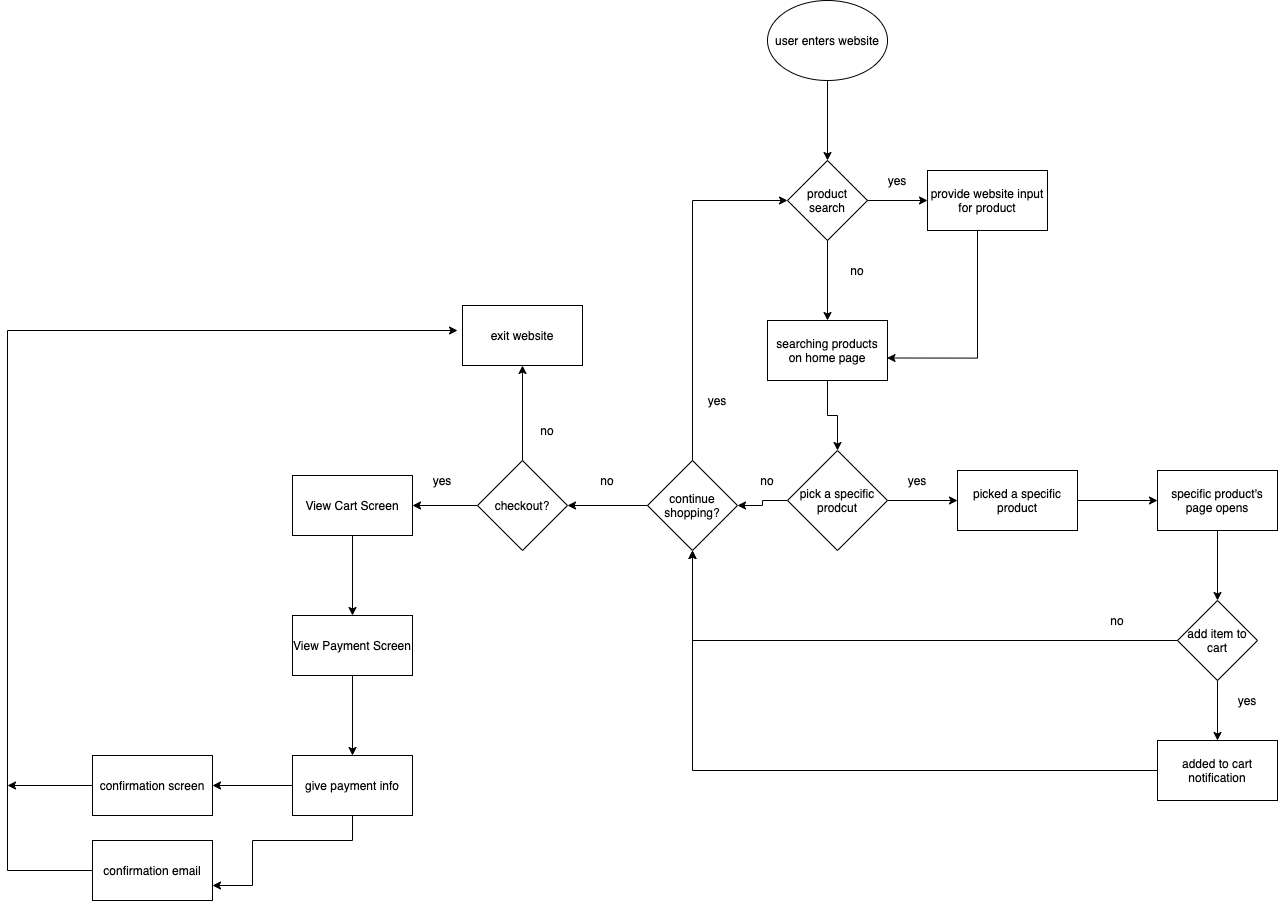

The diagram above was exported from draw.io. Its source (the exported page's mxGraphModel, read from the mxfile embedded in the PNG):
<mxGraphModel dx="1750" dy="810" grid="1" gridSize="10" guides="1" tooltips="1" connect="1" arrows="1" fold="1" page="1" pageScale="1" pageWidth="850" pageHeight="1100" math="0" shadow="0">
  <root>
    <mxCell id="0" />
    <mxCell id="1" parent="0" />
    <mxCell id="4" value="" style="edgeStyle=orthogonalEdgeStyle;rounded=0;orthogonalLoop=1;jettySize=auto;html=1;" edge="1" parent="1" source="2" target="3">
      <mxGeometry relative="1" as="geometry" />
    </mxCell>
    <mxCell id="2" value="user enters website" style="ellipse;whiteSpace=wrap;html=1;" vertex="1" parent="1">
      <mxGeometry x="-40" width="120" height="80" as="geometry" />
    </mxCell>
    <mxCell id="6" value="" style="edgeStyle=orthogonalEdgeStyle;rounded=0;orthogonalLoop=1;jettySize=auto;html=1;" edge="1" parent="1" source="3" target="5">
      <mxGeometry relative="1" as="geometry" />
    </mxCell>
    <mxCell id="9" value="" style="edgeStyle=orthogonalEdgeStyle;rounded=0;orthogonalLoop=1;jettySize=auto;html=1;" edge="1" parent="1" source="3">
      <mxGeometry relative="1" as="geometry">
        <mxPoint x="20" y="320" as="targetPoint" />
      </mxGeometry>
    </mxCell>
    <mxCell id="3" value="product search" style="rhombus;whiteSpace=wrap;html=1;" vertex="1" parent="1">
      <mxGeometry x="-20" y="160" width="80" height="80" as="geometry" />
    </mxCell>
    <mxCell id="12" style="edgeStyle=orthogonalEdgeStyle;rounded=0;orthogonalLoop=1;jettySize=auto;html=1;entryX=0.996;entryY=0.625;entryDx=0;entryDy=0;entryPerimeter=0;" edge="1" parent="1" source="5" target="11">
      <mxGeometry relative="1" as="geometry">
        <mxPoint x="190" y="340" as="targetPoint" />
        <Array as="points">
          <mxPoint x="170" y="358" />
        </Array>
      </mxGeometry>
    </mxCell>
    <mxCell id="5" value="provide website input for product" style="whiteSpace=wrap;html=1;" vertex="1" parent="1">
      <mxGeometry x="120" y="170" width="120" height="60" as="geometry" />
    </mxCell>
    <mxCell id="7" value="yes" style="text;html=1;strokeColor=none;fillColor=none;align=center;verticalAlign=middle;whiteSpace=wrap;rounded=0;" vertex="1" parent="1">
      <mxGeometry x="70" y="170" width="40" height="20" as="geometry" />
    </mxCell>
    <mxCell id="10" value="no" style="text;html=1;strokeColor=none;fillColor=none;align=center;verticalAlign=middle;whiteSpace=wrap;rounded=0;" vertex="1" parent="1">
      <mxGeometry x="30" y="250" width="40" height="40" as="geometry" />
    </mxCell>
    <mxCell id="4ra9yQoaIjvP-3GRhzb--15" value="" style="edgeStyle=orthogonalEdgeStyle;rounded=0;orthogonalLoop=1;jettySize=auto;html=1;" edge="1" parent="1" source="11" target="4ra9yQoaIjvP-3GRhzb--14">
      <mxGeometry relative="1" as="geometry" />
    </mxCell>
    <mxCell id="11" value="searching products on home page" style="rounded=0;whiteSpace=wrap;html=1;" vertex="1" parent="1">
      <mxGeometry x="-40" y="320" width="120" height="60" as="geometry" />
    </mxCell>
    <mxCell id="4ra9yQoaIjvP-3GRhzb--20" value="" style="edgeStyle=orthogonalEdgeStyle;rounded=0;orthogonalLoop=1;jettySize=auto;html=1;" edge="1" parent="1" source="4ra9yQoaIjvP-3GRhzb--14" target="4ra9yQoaIjvP-3GRhzb--19">
      <mxGeometry relative="1" as="geometry" />
    </mxCell>
    <mxCell id="4ra9yQoaIjvP-3GRhzb--28" value="" style="edgeStyle=orthogonalEdgeStyle;rounded=0;orthogonalLoop=1;jettySize=auto;html=1;entryX=1;entryY=0.5;entryDx=0;entryDy=0;" edge="1" parent="1" source="4ra9yQoaIjvP-3GRhzb--14" target="4ra9yQoaIjvP-3GRhzb--29">
      <mxGeometry relative="1" as="geometry">
        <mxPoint x="-90" y="500" as="targetPoint" />
      </mxGeometry>
    </mxCell>
    <mxCell id="4ra9yQoaIjvP-3GRhzb--14" value="pick a specific prodcut" style="rhombus;whiteSpace=wrap;html=1;rounded=0;" vertex="1" parent="1">
      <mxGeometry x="-20" y="450" width="100" height="100" as="geometry" />
    </mxCell>
    <mxCell id="4ra9yQoaIjvP-3GRhzb--16" value="yes" style="text;html=1;strokeColor=none;fillColor=none;align=center;verticalAlign=middle;whiteSpace=wrap;rounded=0;" vertex="1" parent="1">
      <mxGeometry x="90" y="470" width="40" height="20" as="geometry" />
    </mxCell>
    <mxCell id="4ra9yQoaIjvP-3GRhzb--24" value="" style="edgeStyle=orthogonalEdgeStyle;rounded=0;orthogonalLoop=1;jettySize=auto;html=1;" edge="1" parent="1" source="4ra9yQoaIjvP-3GRhzb--19" target="4ra9yQoaIjvP-3GRhzb--23">
      <mxGeometry relative="1" as="geometry" />
    </mxCell>
    <mxCell id="4ra9yQoaIjvP-3GRhzb--19" value="picked a specific product" style="whiteSpace=wrap;html=1;rounded=0;" vertex="1" parent="1">
      <mxGeometry x="150" y="470" width="120" height="60" as="geometry" />
    </mxCell>
    <mxCell id="4ra9yQoaIjvP-3GRhzb--22" value="no" style="text;html=1;strokeColor=none;fillColor=none;align=center;verticalAlign=middle;whiteSpace=wrap;rounded=0;" vertex="1" parent="1">
      <mxGeometry x="-60" y="470" width="40" height="20" as="geometry" />
    </mxCell>
    <mxCell id="4ra9yQoaIjvP-3GRhzb--26" value="" style="edgeStyle=orthogonalEdgeStyle;rounded=0;orthogonalLoop=1;jettySize=auto;html=1;" edge="1" parent="1" source="4ra9yQoaIjvP-3GRhzb--23" target="4ra9yQoaIjvP-3GRhzb--25">
      <mxGeometry relative="1" as="geometry" />
    </mxCell>
    <mxCell id="4ra9yQoaIjvP-3GRhzb--23" value="specific product's page opens" style="whiteSpace=wrap;html=1;rounded=0;" vertex="1" parent="1">
      <mxGeometry x="350" y="470" width="120" height="60" as="geometry" />
    </mxCell>
    <mxCell id="4ra9yQoaIjvP-3GRhzb--36" value="" style="edgeStyle=orthogonalEdgeStyle;rounded=0;orthogonalLoop=1;jettySize=auto;html=1;" edge="1" parent="1" source="4ra9yQoaIjvP-3GRhzb--25" target="4ra9yQoaIjvP-3GRhzb--35">
      <mxGeometry relative="1" as="geometry" />
    </mxCell>
    <mxCell id="4ra9yQoaIjvP-3GRhzb--38" style="edgeStyle=orthogonalEdgeStyle;rounded=0;orthogonalLoop=1;jettySize=auto;html=1;entryX=0.5;entryY=1;entryDx=0;entryDy=0;" edge="1" parent="1" source="4ra9yQoaIjvP-3GRhzb--25" target="4ra9yQoaIjvP-3GRhzb--29">
      <mxGeometry relative="1" as="geometry" />
    </mxCell>
    <mxCell id="4ra9yQoaIjvP-3GRhzb--25" value="add item to cart" style="rhombus;whiteSpace=wrap;html=1;rounded=0;" vertex="1" parent="1">
      <mxGeometry x="370" y="600" width="80" height="80" as="geometry" />
    </mxCell>
    <mxCell id="4ra9yQoaIjvP-3GRhzb--44" style="edgeStyle=orthogonalEdgeStyle;rounded=0;orthogonalLoop=1;jettySize=auto;html=1;entryX=0;entryY=0.5;entryDx=0;entryDy=0;exitX=0.5;exitY=0;exitDx=0;exitDy=0;" edge="1" parent="1" source="4ra9yQoaIjvP-3GRhzb--29" target="3">
      <mxGeometry relative="1" as="geometry" />
    </mxCell>
    <mxCell id="4ra9yQoaIjvP-3GRhzb--49" value="" style="edgeStyle=orthogonalEdgeStyle;rounded=0;orthogonalLoop=1;jettySize=auto;html=1;" edge="1" parent="1" source="4ra9yQoaIjvP-3GRhzb--29" target="4ra9yQoaIjvP-3GRhzb--48">
      <mxGeometry relative="1" as="geometry" />
    </mxCell>
    <mxCell id="4ra9yQoaIjvP-3GRhzb--29" value="continue shopping?" style="rhombus;whiteSpace=wrap;html=1;" vertex="1" parent="1">
      <mxGeometry x="-160" y="460" width="90" height="90" as="geometry" />
    </mxCell>
    <mxCell id="4ra9yQoaIjvP-3GRhzb--31" value="yes" style="text;html=1;strokeColor=none;fillColor=none;align=center;verticalAlign=middle;whiteSpace=wrap;rounded=0;" vertex="1" parent="1">
      <mxGeometry x="-110" y="390" width="40" height="20" as="geometry" />
    </mxCell>
    <mxCell id="4ra9yQoaIjvP-3GRhzb--40" style="edgeStyle=orthogonalEdgeStyle;rounded=0;orthogonalLoop=1;jettySize=auto;html=1;entryX=0.5;entryY=1;entryDx=0;entryDy=0;" edge="1" parent="1" source="4ra9yQoaIjvP-3GRhzb--35" target="4ra9yQoaIjvP-3GRhzb--29">
      <mxGeometry relative="1" as="geometry">
        <mxPoint x="100" y="680" as="targetPoint" />
      </mxGeometry>
    </mxCell>
    <mxCell id="4ra9yQoaIjvP-3GRhzb--35" value="added to cart notification" style="whiteSpace=wrap;html=1;rounded=0;" vertex="1" parent="1">
      <mxGeometry x="350" y="740" width="120" height="60" as="geometry" />
    </mxCell>
    <mxCell id="4ra9yQoaIjvP-3GRhzb--37" value="yes" style="text;html=1;strokeColor=none;fillColor=none;align=center;verticalAlign=middle;whiteSpace=wrap;rounded=0;" vertex="1" parent="1">
      <mxGeometry x="420" y="690" width="40" height="20" as="geometry" />
    </mxCell>
    <mxCell id="4ra9yQoaIjvP-3GRhzb--39" value="no" style="text;html=1;strokeColor=none;fillColor=none;align=center;verticalAlign=middle;whiteSpace=wrap;rounded=0;" vertex="1" parent="1">
      <mxGeometry x="290" y="610" width="40" height="20" as="geometry" />
    </mxCell>
    <mxCell id="4ra9yQoaIjvP-3GRhzb--52" value="" style="edgeStyle=orthogonalEdgeStyle;rounded=0;orthogonalLoop=1;jettySize=auto;html=1;" edge="1" parent="1" source="4ra9yQoaIjvP-3GRhzb--48" target="4ra9yQoaIjvP-3GRhzb--51">
      <mxGeometry relative="1" as="geometry" />
    </mxCell>
    <mxCell id="4ra9yQoaIjvP-3GRhzb--55" value="" style="edgeStyle=orthogonalEdgeStyle;rounded=0;orthogonalLoop=1;jettySize=auto;html=1;" edge="1" parent="1" source="4ra9yQoaIjvP-3GRhzb--48" target="4ra9yQoaIjvP-3GRhzb--54">
      <mxGeometry relative="1" as="geometry" />
    </mxCell>
    <mxCell id="4ra9yQoaIjvP-3GRhzb--48" value="checkout?" style="rhombus;whiteSpace=wrap;html=1;" vertex="1" parent="1">
      <mxGeometry x="-330" y="460" width="90" height="90" as="geometry" />
    </mxCell>
    <mxCell id="4ra9yQoaIjvP-3GRhzb--50" value="no" style="text;html=1;strokeColor=none;fillColor=none;align=center;verticalAlign=middle;whiteSpace=wrap;rounded=0;" vertex="1" parent="1">
      <mxGeometry x="-220" y="470" width="40" height="20" as="geometry" />
    </mxCell>
    <mxCell id="4ra9yQoaIjvP-3GRhzb--51" value="exit website" style="whiteSpace=wrap;html=1;" vertex="1" parent="1">
      <mxGeometry x="-345" y="305" width="120" height="60" as="geometry" />
    </mxCell>
    <mxCell id="4ra9yQoaIjvP-3GRhzb--53" value="no" style="text;html=1;strokeColor=none;fillColor=none;align=center;verticalAlign=middle;whiteSpace=wrap;rounded=0;" vertex="1" parent="1">
      <mxGeometry x="-280" y="420" width="40" height="20" as="geometry" />
    </mxCell>
    <mxCell id="4ra9yQoaIjvP-3GRhzb--58" value="" style="edgeStyle=orthogonalEdgeStyle;rounded=0;orthogonalLoop=1;jettySize=auto;html=1;" edge="1" parent="1" source="4ra9yQoaIjvP-3GRhzb--54" target="4ra9yQoaIjvP-3GRhzb--57">
      <mxGeometry relative="1" as="geometry" />
    </mxCell>
    <mxCell id="4ra9yQoaIjvP-3GRhzb--54" value="View Cart Screen" style="whiteSpace=wrap;html=1;" vertex="1" parent="1">
      <mxGeometry x="-515" y="475" width="120" height="60" as="geometry" />
    </mxCell>
    <mxCell id="4ra9yQoaIjvP-3GRhzb--56" value="yes" style="text;html=1;strokeColor=none;fillColor=none;align=center;verticalAlign=middle;whiteSpace=wrap;rounded=0;" vertex="1" parent="1">
      <mxGeometry x="-385" y="470" width="40" height="20" as="geometry" />
    </mxCell>
    <mxCell id="4ra9yQoaIjvP-3GRhzb--60" value="" style="edgeStyle=orthogonalEdgeStyle;rounded=0;orthogonalLoop=1;jettySize=auto;html=1;" edge="1" parent="1" source="4ra9yQoaIjvP-3GRhzb--57" target="4ra9yQoaIjvP-3GRhzb--59">
      <mxGeometry relative="1" as="geometry" />
    </mxCell>
    <mxCell id="4ra9yQoaIjvP-3GRhzb--57" value="View Payment Screen" style="whiteSpace=wrap;html=1;" vertex="1" parent="1">
      <mxGeometry x="-515" y="615" width="120" height="60" as="geometry" />
    </mxCell>
    <mxCell id="4ra9yQoaIjvP-3GRhzb--62" value="" style="edgeStyle=orthogonalEdgeStyle;rounded=0;orthogonalLoop=1;jettySize=auto;html=1;" edge="1" parent="1" source="4ra9yQoaIjvP-3GRhzb--59" target="4ra9yQoaIjvP-3GRhzb--61">
      <mxGeometry relative="1" as="geometry" />
    </mxCell>
    <mxCell id="4ra9yQoaIjvP-3GRhzb--66" style="edgeStyle=orthogonalEdgeStyle;rounded=0;orthogonalLoop=1;jettySize=auto;html=1;entryX=1;entryY=0.75;entryDx=0;entryDy=0;" edge="1" parent="1" source="4ra9yQoaIjvP-3GRhzb--59" target="4ra9yQoaIjvP-3GRhzb--63">
      <mxGeometry relative="1" as="geometry">
        <Array as="points">
          <mxPoint x="-455" y="840" />
          <mxPoint x="-555" y="840" />
          <mxPoint x="-555" y="885" />
        </Array>
      </mxGeometry>
    </mxCell>
    <mxCell id="4ra9yQoaIjvP-3GRhzb--59" value="give payment info" style="whiteSpace=wrap;html=1;" vertex="1" parent="1">
      <mxGeometry x="-515" y="755" width="120" height="60" as="geometry" />
    </mxCell>
    <mxCell id="4ra9yQoaIjvP-3GRhzb--68" style="edgeStyle=orthogonalEdgeStyle;rounded=0;orthogonalLoop=1;jettySize=auto;html=1;" edge="1" parent="1" source="4ra9yQoaIjvP-3GRhzb--61">
      <mxGeometry relative="1" as="geometry">
        <mxPoint x="-800" y="785" as="targetPoint" />
      </mxGeometry>
    </mxCell>
    <mxCell id="4ra9yQoaIjvP-3GRhzb--61" value="confirmation screen" style="whiteSpace=wrap;html=1;" vertex="1" parent="1">
      <mxGeometry x="-715" y="755" width="120" height="60" as="geometry" />
    </mxCell>
    <mxCell id="4ra9yQoaIjvP-3GRhzb--67" style="edgeStyle=orthogonalEdgeStyle;rounded=0;orthogonalLoop=1;jettySize=auto;html=1;" edge="1" parent="1" source="4ra9yQoaIjvP-3GRhzb--63">
      <mxGeometry relative="1" as="geometry">
        <mxPoint x="-350" y="330" as="targetPoint" />
        <Array as="points">
          <mxPoint x="-800" y="870" />
          <mxPoint x="-800" y="330" />
        </Array>
      </mxGeometry>
    </mxCell>
    <mxCell id="4ra9yQoaIjvP-3GRhzb--63" value="confirmation email" style="whiteSpace=wrap;html=1;" vertex="1" parent="1">
      <mxGeometry x="-715" y="840" width="120" height="60" as="geometry" />
    </mxCell>
  </root>
</mxGraphModel>